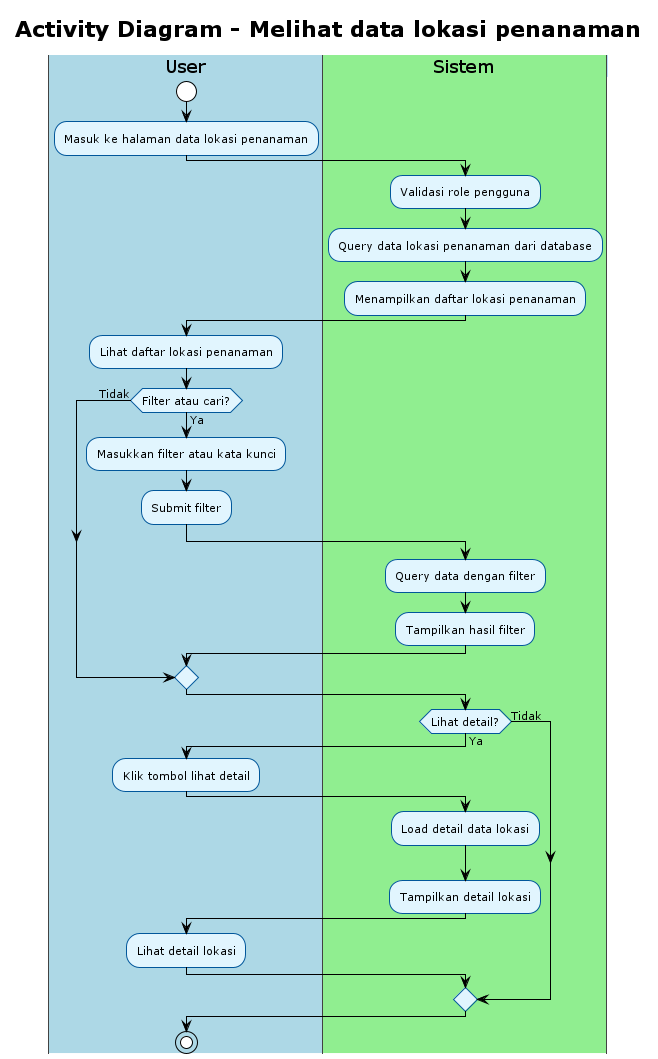

The diagram above was rendered by PlantUML. Its source (embedded in the PNG):
@startuml
' Referensi: Use Case Overview (00_use_case_overview.puml)
' Use case 04: Melihat data lokasi penanaman (include dari Mengelola data lokasi penanaman)
' Aktor: Penangkar/Kepala Satgas
!theme plain
skinparam activity {
    BackgroundColor #E1F5FE
    BorderColor #01579B
    FontSize 11
}
skinparam swimlane {
    BackgroundColor #F5F5F5
    BorderColor #424242
    TitleBackgroundColor #BBDEFB
    TitleBorderColor #1976D2
}

title Activity Diagram - Melihat data lokasi penanaman

|#LightBlue|User|
start
:Masuk ke halaman data lokasi penanaman;

|#LightGreen|Sistem|
:Validasi role pengguna;
:Query data lokasi penanaman dari database;
:Menampilkan daftar lokasi penanaman;

|#LightBlue|User|
:Lihat daftar lokasi penanaman;

if (Filter atau cari?) then (Ya)
    |#LightBlue|User|
    :Masukkan filter atau kata kunci;
    :Submit filter;
    |#LightGreen|Sistem|
    :Query data dengan filter;
    :Tampilkan hasil filter;
else (Tidak)
endif

if (Lihat detail?) then (Ya)
    |#LightBlue|User|
    :Klik tombol lihat detail;
    |#LightGreen|Sistem|
    :Load detail data lokasi;
    :Tampilkan detail lokasi;
    |#LightBlue|User|
    :Lihat detail lokasi;
else (Tidak)
endif

stop

@enduml